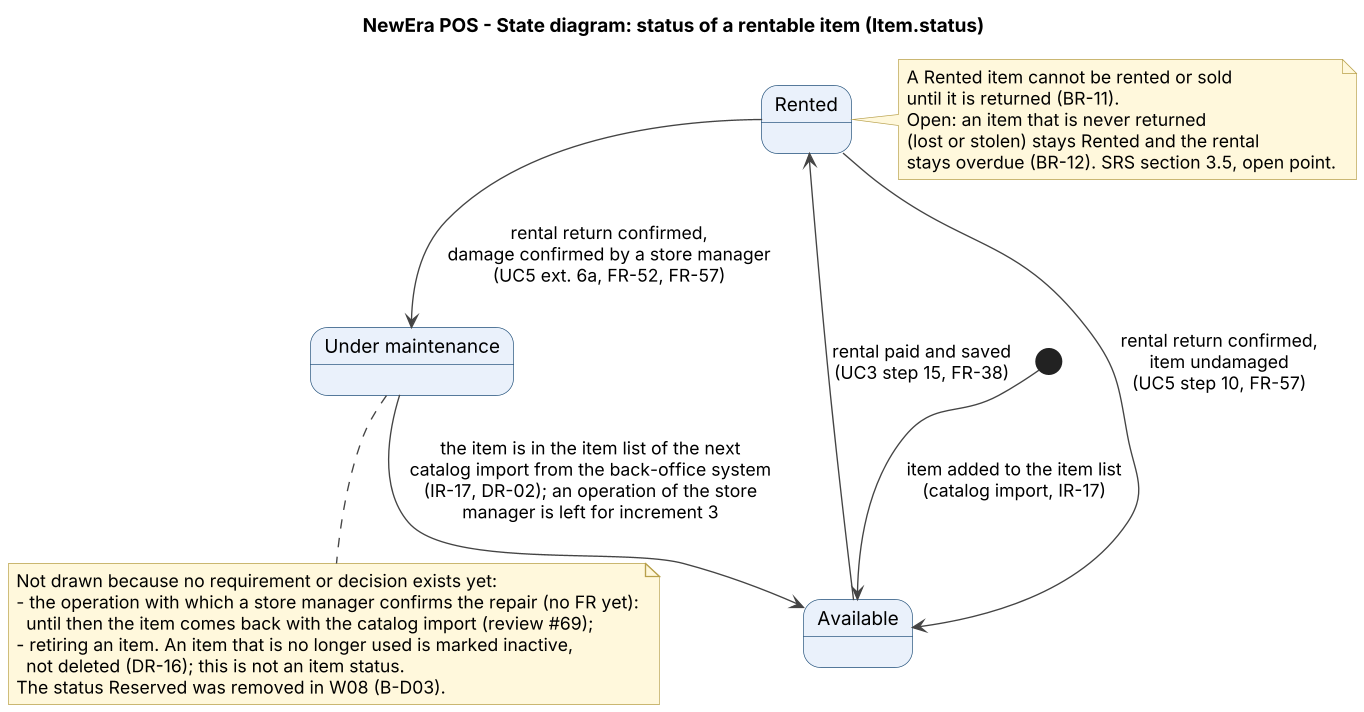

The diagram above was rendered by PlantUML. Its source (embedded in the PNG):
@startuml
' NewEra POS - State diagram of the item status (DR-02), W09
' Team D - editable source of assets/state_item_status.png
' Render with: java -jar plantuml.jar -tpng assets/state_item_status.puml
' Sources: SRS DR-02, FR-33, FR-38, FR-57, BR-11 (review #50, B-D03 and B-D19).

skinparam shadowing false
skinparam dpi 130
skinparam defaultFontName Arial
skinparam ArrowColor #444444
skinparam StateBorderColor #1F4E79
skinparam StateBackgroundColor #EAF1FB
skinparam NoteBackgroundColor #FFF8DC
skinparam NoteBorderColor #B8A04A
skinparam StateStartColor #444444
skinparam StateEndColor #444444

title NewEra POS - State diagram: status of a rentable item (Item.status)

[*] --> Available : item added to the item list\n(catalog import, IR-17)

Available --> Rented : rental paid and saved\n(UC3 step 15, FR-38)
Rented --> Available : rental return confirmed,\nitem undamaged\n(UC5 step 10, FR-57)
Rented --> UnderMaintenance : rental return confirmed,\ndamage confirmed by a store manager\n(UC5 ext. 6a, FR-52, FR-57)
UnderMaintenance --> Available : the item is in the item list of the next\ncatalog import from the back-office system\n(IR-17, DR-02); an operation of the store\nmanager is left for increment 3

state "Under maintenance" as UnderMaintenance

note right of Rented
  A Rented item cannot be rented or sold
  until it is returned (BR-11).
  Open: an item that is never returned
  (lost or stolen) stays Rented and the rental
  stays overdue (BR-12). SRS section 3.5, open point.
end note

note bottom of UnderMaintenance
  Not drawn because no requirement or decision exists yet:
  - the operation with which a store manager confirms the repair (no FR yet):
    until then the item comes back with the catalog import (review #69);
  - retiring an item. An item that is no longer used is marked inactive,
    not deleted (DR-16); this is not an item status.
  The status Reserved was removed in W08 (B-D03).
end note
@enduml